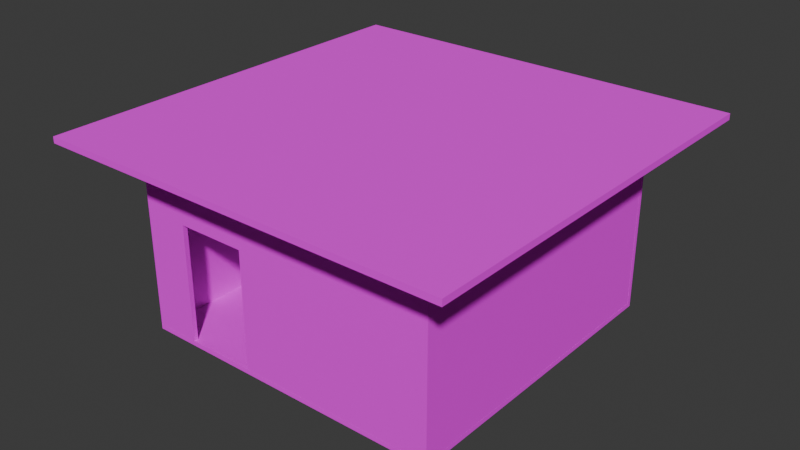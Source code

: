 # Source: The_House.blend  (saved by Blender 4.0.36; exported with 4.5.12 LTS)
import bpy
from mathutils import Matrix  # noqa: F401  (used for matrix-valued properties, if any)

bpy.ops.wm.read_factory_settings(use_empty=True)
scene = bpy.context.scene
scene.name = 'Scene'

# ---- collections
col_collection = bpy.data.collections.new('Collection'); scene.collection.children.link(col_collection)
col_wall = bpy.data.collections.new('Wall'); scene.collection.children.link(col_wall)

# ---- images (referenced by path relative to the original .blend; pixels are not part of the script)
import os
ASSET_DIR = os.environ.get("B2B_ASSET_DIR", "")  # directory of the original .blend (textures are referenced by path, not embedded)
HERE = os.path.dirname(os.path.abspath(__file__))  # packed textures are extracted next to this script under _unpacked/

def load_image(name, relpath, width, height, colorspace="sRGB"):
    """Load a texture the original file referenced (path relative to the .blend, or extracted next to this script)."""
    p = next((c for c in (os.path.join(HERE, relpath), os.path.join(ASSET_DIR, relpath)) if relpath and os.path.exists(c)), "")
    if p:
        img = bpy.data.images.load(p, check_existing=True)
        img.name = name
    else:  # same state as the original file: an image datablock whose file is absent (Cycles renders it pink)
        img = bpy.data.images.new(name, width, height)
        img.source = "FILE"
        img.filepath = "//" + (relpath or name)
    img.colorspace_settings.name = colorspace
    return img
img_brick_walls_jpg = load_image('brick walls.jpg', 'textures/brick walls.jpg', 1024, 1024, 'sRGB')

# ---- materials (node trees are filled in below, after node groups)
mat_wall = bpy.data.materials.new('Wall')
mat_wall.use_transparent_shadow = False
mat_wall.preview_render_type = 'CUBE'

# ---- material node trees
mat_wall.use_nodes = True; mat_wall.node_tree.nodes.clear()
_N = mat_wall.node_tree.nodes; _L = mat_wall.node_tree.links
n0 = _N.new('ShaderNodeBsdfPrincipled'); n0.name = 'Principled BSDF'; n0.location = (228, 300)
n0.inputs[2].default_value = 1.0
n0.inputs[3].default_value = 1.45
n1 = _N.new('ShaderNodeOutputMaterial'); n1.name = 'Material Output'; n1.location = (518, 300)
n2 = _N.new('ShaderNodeTexImage'); n2.name = 'Image Texture'; n2.location = (-312, 289)
n2.image = img_brick_walls_jpg
_L.new(n0.outputs[0], n1.inputs[0])
_L.new(n2.outputs[0], n0.inputs[0])
n1.is_active_output = True

# ---- world
world_world = bpy.data.worlds.new('World'); scene.world = world_world
world_world.use_nodes = True; world_world.node_tree.nodes.clear()
_N = world_world.node_tree.nodes; _L = world_world.node_tree.links
n0 = _N.new('ShaderNodeOutputWorld'); n0.name = 'World Output'; n0.location = (300, 300)
n1 = _N.new('ShaderNodeBackground'); n1.name = 'Background'; n1.location = (10, 300)
n1.inputs[0].default_value = (0.05088, 0.05088, 0.05088, 1.0)
_L.new(n1.outputs[0], n0.inputs[0])
n0.is_active_output = True
world_world.color = (0.05088, 0.05088, 0.05088)
world_world.use_sun_shadow = False
world_world.sun_shadow_jitter_overblur = 0.0

# ---- meshes
me_plane = bpy.data.meshes.new('Plane')
me_plane.from_pydata([(-1.0, -1.0, 0.15), (1.0, -1.0, 0.15), (-1.0, 1.0, 0.15), (1.0, 1.0, 0.15), (-1.0, -1.0, 0.0), (1.0, -1.0, 0.0), (-1.0, 1.0, 0.0), (1.0, 1.0, 0.0)], [], [(0, 1, 3, 2), (4, 6, 7, 5), (0, 2, 6, 4), (1, 0, 4, 5), (3, 1, 5, 7), (2, 3, 7, 6)])
_uv = me_plane.uv_layers.new(name='UVMap')
_uv.uv.foreach_set('vector', [0.0, 0.0, 1.0, 0.0, 1.0, 1.0, 0.0, 1.0, 0.0, 0.0, 0.0, 1.0, 1.0, 1.0, 1.0, 0.0, 0.0, 0.0, 0.0, 1.0, 0.0, 1.0, 0.0, 0.0, 1.0, 0.0, 0.0, 0.0, 0.0, 0.0, 1.0, 0.0, 1.0, 1.0, 1.0, 0.0, 1.0, 0.0, 1.0, 1.0, 0.0, 1.0, 1.0, 1.0, 1.0, 1.0, 0.0, 1.0])
me_plane.materials.append(mat_wall)
me_plane.update()
me_plane_005 = bpy.data.meshes.new('Plane.005')
me_plane_005.from_pydata([(-1.0, -1.0, 0.15), (1.0, -1.0, 0.15), (-1.0, 1.0, 0.15), (1.0, 1.0, 0.15), (-1.0, -1.0, 0.0), (1.0, -1.0, 0.0), (-1.0, 1.0, 0.0), (1.0, 1.0, 0.0)], [], [(0, 1, 3, 2), (4, 6, 7, 5), (0, 2, 6, 4), (1, 0, 4, 5), (3, 1, 5, 7), (2, 3, 7, 6)])
_uv = me_plane_005.uv_layers.new(name='UVMap')
_uv.uv.foreach_set('vector', [0.0, 0.0, 1.0, 0.0, 1.0, 1.0, 0.0, 1.0, 0.0, 0.0, 0.0, 1.0, 1.0, 1.0, 1.0, 0.0, 0.0, 0.0, 0.0, 1.0, 0.0, 1.0, 0.0, 0.0, 1.0, 0.0, 0.0, 0.0, 0.0, 0.0, 1.0, 0.0, 1.0, 1.0, 1.0, 0.0, 1.0, 0.0, 1.0, 1.0, 0.0, 1.0, 1.0, 1.0, 1.0, 1.0, 0.0, 1.0])
me_plane_005.materials.append(mat_wall)
me_plane_005.update()
me_plane_002 = bpy.data.meshes.new('Plane.002')
me_plane_002.from_pydata([(-1.0, -1.0, 0.15), (1.0, -1.0, 0.15), (-1.0, 0.2, 0.15), (1.0, 0.2, 0.15), (-0.7124, -1.0, 0.15), (-0.7124, 0.2, 0.15), (-1.0, -0.2488, 0.15), (1.0, -0.2488, 0.15), (-0.7124, -0.2488, 0.15), (-0.266, -1.0, 0.15), (-0.266, 0.2, 0.15), (-0.266, -0.2488, 0.15), (-1.0, -1.0, 0.0), (1.0, -1.0, 0.0), (-1.0, 0.2, 1.748e-07), (1.0, 0.2, 1.748e-07), (-0.7124, -1.0, 0.0), (-0.7124, 0.2, 1.748e-07), (-1.0, -0.2488, 1.095e-07), (1.0, -0.2488, 1.095e-07), (-0.7124, -0.2488, 1.095e-07), (-0.266, -1.0, 0.0), (-0.266, 0.2, 1.748e-07), (-0.266, -0.2488, 1.095e-07)], [], [(11, 7, 3, 10), (6, 8, 5, 2), (0, 4, 8, 6), (9, 1, 7, 11), (21, 9, 11, 23), (8, 11, 10, 5), (23, 22, 15, 19), (18, 14, 17, 20), (12, 18, 20, 16), (21, 23, 19, 13), (8, 20, 23, 11), (20, 17, 22, 23), (0, 6, 18, 12), (1, 9, 21, 13), (3, 7, 19, 15), (2, 5, 17, 14), (4, 0, 12, 16), (5, 10, 22, 17), (6, 2, 14, 18), (7, 1, 13, 19), (9, 4, 16, 21), (10, 3, 15, 22), (4, 16, 20, 8)])
_uv = me_plane_002.uv_layers.new(name='UVMap')
_uv.uv.foreach_set('vector', [0.367, 0.626, 1.0, 0.626, 1.0, 1.0, 0.367, 1.0, 0.0, 0.626, 0.1438, 0.626, 0.1438, 1.0, 0.0, 1.0, 0.0, 0.0, 0.1438, 0.0, 0.1438, 0.626, 0.0, 0.626, 0.367, 0.0, 1.0, 0.0, 1.0, 0.626, 0.367, 0.626, 0.0, 0.0, 0.0, 0.0, 0.0, 0.0, 0.0, 0.0, 0.1438, 0.626, 0.367, 0.626, 0.367, 1.0, 0.1438, 1.0, 0.367, 0.626, 0.367, 1.0, 1.0, 1.0, 1.0, 0.626, 0.0, 0.626, 0.0, 1.0, 0.1438, 1.0, 0.1438, 0.626, 0.0, 0.0, 0.0, 0.626, 0.1438, 0.626, 0.1438, 0.0, 0.367, 0.0, 0.367, 0.626, 1.0, 0.626, 1.0, 0.0, 0.1438, 0.626, 0.1438, 0.626, 0.367, 0.626, 0.367, 0.626, 0.1438, 0.626, 0.1438, 1.0, 0.367, 1.0, 0.367, 0.626, 0.0, 0.0, 0.0, 0.626, 0.0, 0.626, 0.0, 0.0, 1.0, 0.0, 0.367, 0.0, 0.367, 0.0, 1.0, 0.0, 1.0, 1.0, 1.0, 0.626, 1.0, 0.626, 1.0, 1.0, 0.0, 1.0, 0.1438, 1.0, 0.1438, 1.0, 0.0, 1.0, 0.1438, 0.0, 0.0, 0.0, 0.0, 0.0, 0.1438, 0.0, 0.1438, 1.0, 0.367, 1.0, 0.367, 1.0, 0.1438, 1.0, 0.0, 0.626, 0.0, 1.0, 0.0, 1.0, 0.0, 0.626, 1.0, 0.626, 1.0, 0.0, 1.0, 0.0, 1.0, 0.626, 0.367, 0.0, 0.1438, 0.0, 0.1438, 0.0, 0.367, 0.0, 0.367, 1.0, 1.0, 1.0, 1.0, 1.0, 0.367, 1.0, 0.0, 0.0, 0.0, 0.0, 0.0, 0.0, 0.0, 0.0])
me_plane_002.materials.append(mat_wall)
me_plane_002.update()
me_plane_003 = bpy.data.meshes.new('Plane.003')
me_plane_003.from_pydata([(-1.0, -1.0, 0.15), (0.9684, -1.0, 0.15), (-1.0, 0.2, 0.15), (0.9684, 0.2, 0.15), (-1.0, -1.0, 0.0), (0.9684, -1.0, -6.899e-09), (-1.0, 0.2, 1.748e-07), (0.9684, 0.2, 1.679e-07)], [], [(0, 1, 3, 2), (4, 6, 7, 5), (0, 2, 6, 4), (1, 0, 4, 5), (3, 1, 5, 7), (2, 3, 7, 6)])
_uv = me_plane_003.uv_layers.new(name='UVMap')
_uv.uv.foreach_set('vector', [0.0, 0.0, 1.0, 0.0, 1.0, 1.0, 0.0, 1.0, 0.0, 0.0, 0.0, 1.0, 1.0, 1.0, 1.0, 0.0, 0.0, 0.0, 0.0, 1.0, 0.0, 1.0, 0.0, 0.0, 1.0, 0.0, 0.0, 0.0, 0.0, 0.0, 1.0, 0.0, 1.0, 1.0, 1.0, 0.0, 1.0, 0.0, 1.0, 1.0, 0.0, 1.0, 1.0, 1.0, 1.0, 1.0, 0.0, 1.0])
me_plane_003.materials.append(mat_wall)
me_plane_003.update()
me_plane_004 = bpy.data.meshes.new('Plane.004')
me_plane_004.from_pydata([(-1.0, -1.0, 0.15), (0.9684, -1.0, 0.15), (-1.0, 0.2, 0.15), (0.9684, 0.2, 0.15), (-1.0, -1.0, 0.0), (0.9684, -1.0, -6.899e-09), (-1.0, 0.2, 1.748e-07), (0.9684, 0.2, 1.679e-07)], [], [(0, 1, 3, 2), (4, 6, 7, 5), (0, 2, 6, 4), (1, 0, 4, 5), (3, 1, 5, 7), (2, 3, 7, 6)])
_uv = me_plane_004.uv_layers.new(name='UVMap')
_uv.uv.foreach_set('vector', [0.0, 0.0, 1.0, 0.0, 1.0, 1.0, 0.0, 1.0, 0.0, 0.0, 0.0, 1.0, 1.0, 1.0, 1.0, 0.0, 0.0, 0.0, 0.0, 1.0, 0.0, 1.0, 0.0, 0.0, 1.0, 0.0, 0.0, 0.0, 0.0, 0.0, 1.0, 0.0, 1.0, 1.0, 1.0, 0.0, 1.0, 0.0, 1.0, 1.0, 0.0, 1.0, 1.0, 1.0, 1.0, 1.0, 0.0, 1.0])
me_plane_004.materials.append(mat_wall)
me_plane_004.update()
me_plane_001 = bpy.data.meshes.new('Plane.001')
me_plane_001.from_pydata([(-1.0, -1.0, 0.15), (1.0, -1.0, 0.15), (-1.0, 0.2, 0.15), (1.0, 0.2, 0.15), (-1.0, -1.0, 0.0), (1.0, -1.0, 0.0), (-1.0, 0.2, 1.748e-07), (1.0, 0.2, 1.748e-07)], [], [(0, 1, 3, 2), (4, 6, 7, 5), (0, 2, 6, 4), (1, 0, 4, 5), (3, 1, 5, 7), (2, 3, 7, 6)])
_uv = me_plane_001.uv_layers.new(name='UVMap')
_uv.uv.foreach_set('vector', [0.0, 0.0, 1.0, 0.0, 1.0, 1.0, 0.0, 1.0, 0.0, 0.0, 0.0, 1.0, 1.0, 1.0, 1.0, 0.0, 0.0, 0.0, 0.0, 1.0, 0.0, 1.0, 0.0, 0.0, 1.0, 0.0, 0.0, 0.0, 0.0, 0.0, 1.0, 0.0, 1.0, 1.0, 1.0, 0.0, 1.0, 0.0, 1.0, 1.0, 0.0, 1.0, 1.0, 1.0, 1.0, 1.0, 0.0, 1.0])
me_plane_001.materials.append(mat_wall)
me_plane_001.update()

# ---- objects
ob_floor = bpy.data.objects.new('Floor', me_plane)
ob_floor_001 = bpy.data.objects.new('Floor.001', me_plane_005)
ob_door_wall = bpy.data.objects.new('Door_Wall', me_plane_002)
ob_walls_002 = bpy.data.objects.new('Walls.002', me_plane_003)
ob_walls_003 = bpy.data.objects.new('Walls.003', me_plane_004)
ob_walls = bpy.data.objects.new('Walls', me_plane_001)

# ---- transforms, parenting, visibility, modifiers, constraints
ob_floor.location = (0.0, 0.0, 0.0)
ob_floor.scale = (5.0, 5.0, 1.0)
ob_floor_001.location = (0.0, 0.0, 6.032)
ob_floor_001.scale = (6.635, 6.635, 1.327)
ob_door_wall.location = (0.0, -4.85, 5.15)
ob_door_wall.rotation_euler = (1.571, 0.0, 0.0)
ob_door_wall.scale = (5.0, 5.0, 1.0)
ob_walls_002.location = (-5.0, 0.1499, 5.15)
ob_walls_002.rotation_euler = (1.571, 0.0, 1.571)
ob_walls_002.scale = (5.0, 5.0, 1.0)
ob_walls_003.location = (4.849, 0.1499, 5.15)
ob_walls_003.rotation_euler = (1.571, 0.0, 1.571)
ob_walls_003.scale = (5.0, 5.0, 1.0)
ob_walls.location = (0.0, 4.999, 5.148)
ob_walls.rotation_euler = (1.571, 0.0, 0.0)
ob_walls.scale = (5.0, 5.0, 1.0)

# ---- collection membership
col_collection.objects.link(ob_floor)
col_collection.objects.link(ob_floor_001)
col_wall.objects.link(ob_door_wall)
col_wall.objects.link(ob_walls_002)
col_wall.objects.link(ob_walls_003)
col_wall.objects.link(ob_walls)

# ---- scene / render settings (as saved in the file)
scene.frame_start = 1; scene.frame_end = 250; scene.frame_set(1)
scene.render.engine = 'BLENDER_EEVEE_NEXT'
scene.cycles.sampling_pattern = 'TABULATED_SOBOL'
bpy.context.view_layer.update()

# ---- added for rendering (the .blend has no active camera and no usable light): camera, sun
cam_auto = bpy.data.cameras.new('AutoCamera')
cam_auto.lens = 50.0
cam_auto.sensor_width = 36.0
cam_auto.clip_end = 1000.0
ob_auto_camera = bpy.data.objects.new('AutoCamera', cam_auto)
scene.collection.objects.link(ob_auto_camera)
ob_auto_camera.location = (18.2951, -21.9541, 17.7515)
ob_auto_camera.rotation_euler = (1.09748, -7.21219e-08, 0.694738)
scene.camera = ob_auto_camera
light_auto_sun = bpy.data.lights.new('AutoSun', 'SUN')
light_auto_sun.energy = 3.0
light_auto_sun.angle = 0.0523599
ob_auto_sun = bpy.data.objects.new('AutoSun', light_auto_sun)
scene.collection.objects.link(ob_auto_sun)
ob_auto_sun.rotation_euler = (0.872665, 0.174533, 0.523599)
bpy.context.view_layer.update()
